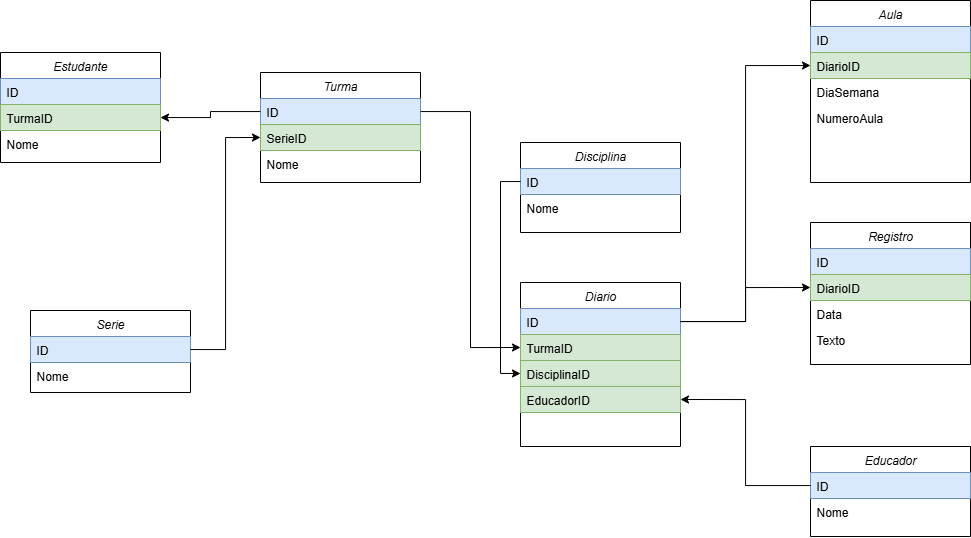

The diagram above was exported from draw.io. Its source (the exported page's mxGraphModel, read from the mxfile embedded in the PNG):
<mxGraphModel dx="1226" dy="1798" grid="1" gridSize="10" guides="1" tooltips="1" connect="1" arrows="1" fold="1" page="1" pageScale="1" pageWidth="827" pageHeight="1169" math="0" shadow="0">
  <root>
    <mxCell id="WIyWlLk6GJQsqaUBKTNV-0" />
    <mxCell id="WIyWlLk6GJQsqaUBKTNV-1" parent="WIyWlLk6GJQsqaUBKTNV-0" />
    <mxCell id="zkfFHV4jXpPFQw0GAbJ--0" value="Estudante" style="swimlane;fontStyle=2;align=center;verticalAlign=top;childLayout=stackLayout;horizontal=1;startSize=26;horizontalStack=0;resizeParent=1;resizeLast=0;collapsible=1;marginBottom=0;rounded=0;shadow=0;strokeWidth=1;" parent="WIyWlLk6GJQsqaUBKTNV-1" vertex="1">
      <mxGeometry x="200" y="-330" width="160" height="110" as="geometry">
        <mxRectangle x="230" y="140" width="160" height="26" as="alternateBounds" />
      </mxGeometry>
    </mxCell>
    <mxCell id="zkfFHV4jXpPFQw0GAbJ--1" value="ID" style="text;align=left;verticalAlign=top;spacingLeft=4;spacingRight=4;overflow=hidden;rotatable=0;points=[[0,0.5],[1,0.5]];portConstraint=eastwest;fillColor=#dae8fc;strokeColor=#6c8ebf;" parent="zkfFHV4jXpPFQw0GAbJ--0" vertex="1">
      <mxGeometry y="26" width="160" height="26" as="geometry" />
    </mxCell>
    <mxCell id="wOJMIeBOT2UqAdhZ-UiG-4" value="TurmaID" style="text;align=left;verticalAlign=top;spacingLeft=4;spacingRight=4;overflow=hidden;rotatable=0;points=[[0,0.5],[1,0.5]];portConstraint=eastwest;rounded=0;shadow=0;html=0;fillColor=#d5e8d4;strokeColor=#82b366;" parent="zkfFHV4jXpPFQw0GAbJ--0" vertex="1">
      <mxGeometry y="52" width="160" height="26" as="geometry" />
    </mxCell>
    <mxCell id="zkfFHV4jXpPFQw0GAbJ--2" value="Nome" style="text;align=left;verticalAlign=top;spacingLeft=4;spacingRight=4;overflow=hidden;rotatable=0;points=[[0,0.5],[1,0.5]];portConstraint=eastwest;rounded=0;shadow=0;html=0;" parent="zkfFHV4jXpPFQw0GAbJ--0" vertex="1">
      <mxGeometry y="78" width="160" height="26" as="geometry" />
    </mxCell>
    <mxCell id="wOJMIeBOT2UqAdhZ-UiG-0" value="Educador" style="swimlane;fontStyle=2;align=center;verticalAlign=top;childLayout=stackLayout;horizontal=1;startSize=26;horizontalStack=0;resizeParent=1;resizeLast=0;collapsible=1;marginBottom=0;rounded=0;shadow=0;strokeWidth=1;" parent="WIyWlLk6GJQsqaUBKTNV-1" vertex="1">
      <mxGeometry x="1010" y="64" width="160" height="90" as="geometry">
        <mxRectangle x="230" y="140" width="160" height="26" as="alternateBounds" />
      </mxGeometry>
    </mxCell>
    <mxCell id="wOJMIeBOT2UqAdhZ-UiG-1" value="ID" style="text;align=left;verticalAlign=top;spacingLeft=4;spacingRight=4;overflow=hidden;rotatable=0;points=[[0,0.5],[1,0.5]];portConstraint=eastwest;fillColor=#dae8fc;strokeColor=#6c8ebf;" parent="wOJMIeBOT2UqAdhZ-UiG-0" vertex="1">
      <mxGeometry y="26" width="160" height="26" as="geometry" />
    </mxCell>
    <mxCell id="wOJMIeBOT2UqAdhZ-UiG-2" value="Nome" style="text;align=left;verticalAlign=top;spacingLeft=4;spacingRight=4;overflow=hidden;rotatable=0;points=[[0,0.5],[1,0.5]];portConstraint=eastwest;rounded=0;shadow=0;html=0;" parent="wOJMIeBOT2UqAdhZ-UiG-0" vertex="1">
      <mxGeometry y="52" width="160" height="26" as="geometry" />
    </mxCell>
    <mxCell id="wOJMIeBOT2UqAdhZ-UiG-5" value="Turma" style="swimlane;fontStyle=2;align=center;verticalAlign=top;childLayout=stackLayout;horizontal=1;startSize=26;horizontalStack=0;resizeParent=1;resizeLast=0;collapsible=1;marginBottom=0;rounded=0;shadow=0;strokeWidth=1;" parent="WIyWlLk6GJQsqaUBKTNV-1" vertex="1">
      <mxGeometry x="460" y="-310" width="160" height="110" as="geometry">
        <mxRectangle x="230" y="140" width="160" height="26" as="alternateBounds" />
      </mxGeometry>
    </mxCell>
    <mxCell id="wOJMIeBOT2UqAdhZ-UiG-6" value="ID" style="text;align=left;verticalAlign=top;spacingLeft=4;spacingRight=4;overflow=hidden;rotatable=0;points=[[0,0.5],[1,0.5]];portConstraint=eastwest;fillColor=#dae8fc;strokeColor=#6c8ebf;" parent="wOJMIeBOT2UqAdhZ-UiG-5" vertex="1">
      <mxGeometry y="26" width="160" height="26" as="geometry" />
    </mxCell>
    <mxCell id="wOJMIeBOT2UqAdhZ-UiG-9" value="SerieID" style="text;align=left;verticalAlign=top;spacingLeft=4;spacingRight=4;overflow=hidden;rotatable=0;points=[[0,0.5],[1,0.5]];portConstraint=eastwest;rounded=0;shadow=0;html=0;fillColor=#d5e8d4;strokeColor=#82b366;" parent="wOJMIeBOT2UqAdhZ-UiG-5" vertex="1">
      <mxGeometry y="52" width="160" height="26" as="geometry" />
    </mxCell>
    <mxCell id="wOJMIeBOT2UqAdhZ-UiG-7" value="Nome" style="text;align=left;verticalAlign=top;spacingLeft=4;spacingRight=4;overflow=hidden;rotatable=0;points=[[0,0.5],[1,0.5]];portConstraint=eastwest;rounded=0;shadow=0;html=0;" parent="wOJMIeBOT2UqAdhZ-UiG-5" vertex="1">
      <mxGeometry y="78" width="160" height="26" as="geometry" />
    </mxCell>
    <mxCell id="wOJMIeBOT2UqAdhZ-UiG-10" value="Diario" style="swimlane;fontStyle=2;align=center;verticalAlign=top;childLayout=stackLayout;horizontal=1;startSize=26;horizontalStack=0;resizeParent=1;resizeLast=0;collapsible=1;marginBottom=0;rounded=0;shadow=0;strokeWidth=1;" parent="WIyWlLk6GJQsqaUBKTNV-1" vertex="1">
      <mxGeometry x="720" y="-100" width="160" height="164" as="geometry">
        <mxRectangle x="230" y="140" width="160" height="26" as="alternateBounds" />
      </mxGeometry>
    </mxCell>
    <mxCell id="wOJMIeBOT2UqAdhZ-UiG-11" value="ID" style="text;align=left;verticalAlign=top;spacingLeft=4;spacingRight=4;overflow=hidden;rotatable=0;points=[[0,0.5],[1,0.5]];portConstraint=eastwest;fillColor=#dae8fc;strokeColor=#6c8ebf;" parent="wOJMIeBOT2UqAdhZ-UiG-10" vertex="1">
      <mxGeometry y="26" width="160" height="26" as="geometry" />
    </mxCell>
    <mxCell id="wOJMIeBOT2UqAdhZ-UiG-54" value="TurmaID" style="text;align=left;verticalAlign=top;spacingLeft=4;spacingRight=4;overflow=hidden;rotatable=0;points=[[0,0.5],[1,0.5]];portConstraint=eastwest;rounded=0;shadow=0;html=0;fillColor=#d5e8d4;strokeColor=#82b366;" parent="wOJMIeBOT2UqAdhZ-UiG-10" vertex="1">
      <mxGeometry y="52" width="160" height="26" as="geometry" />
    </mxCell>
    <mxCell id="wOJMIeBOT2UqAdhZ-UiG-44" value="DisciplinaID" style="text;align=left;verticalAlign=top;spacingLeft=4;spacingRight=4;overflow=hidden;rotatable=0;points=[[0,0.5],[1,0.5]];portConstraint=eastwest;rounded=0;shadow=0;html=0;fillColor=#d5e8d4;strokeColor=#82b366;" parent="wOJMIeBOT2UqAdhZ-UiG-10" vertex="1">
      <mxGeometry y="78" width="160" height="26" as="geometry" />
    </mxCell>
    <mxCell id="wOJMIeBOT2UqAdhZ-UiG-46" value="EducadorID" style="text;align=left;verticalAlign=top;spacingLeft=4;spacingRight=4;overflow=hidden;rotatable=0;points=[[0,0.5],[1,0.5]];portConstraint=eastwest;rounded=0;shadow=0;html=0;fillColor=#d5e8d4;strokeColor=#82b366;" parent="wOJMIeBOT2UqAdhZ-UiG-10" vertex="1">
      <mxGeometry y="104" width="160" height="26" as="geometry" />
    </mxCell>
    <mxCell id="wOJMIeBOT2UqAdhZ-UiG-15" style="edgeStyle=orthogonalEdgeStyle;rounded=0;orthogonalLoop=1;jettySize=auto;html=1;" parent="WIyWlLk6GJQsqaUBKTNV-1" source="wOJMIeBOT2UqAdhZ-UiG-6" target="wOJMIeBOT2UqAdhZ-UiG-4" edge="1">
      <mxGeometry relative="1" as="geometry" />
    </mxCell>
    <mxCell id="wOJMIeBOT2UqAdhZ-UiG-16" value="Aula" style="swimlane;fontStyle=2;align=center;verticalAlign=top;childLayout=stackLayout;horizontal=1;startSize=26;horizontalStack=0;resizeParent=1;resizeLast=0;collapsible=1;marginBottom=0;rounded=0;shadow=0;strokeWidth=1;" parent="WIyWlLk6GJQsqaUBKTNV-1" vertex="1">
      <mxGeometry x="1010" y="-382" width="160" height="182" as="geometry">
        <mxRectangle x="230" y="140" width="160" height="26" as="alternateBounds" />
      </mxGeometry>
    </mxCell>
    <mxCell id="wOJMIeBOT2UqAdhZ-UiG-17" value="ID" style="text;align=left;verticalAlign=top;spacingLeft=4;spacingRight=4;overflow=hidden;rotatable=0;points=[[0,0.5],[1,0.5]];portConstraint=eastwest;fillColor=#dae8fc;strokeColor=#6c8ebf;" parent="wOJMIeBOT2UqAdhZ-UiG-16" vertex="1">
      <mxGeometry y="26" width="160" height="26" as="geometry" />
    </mxCell>
    <mxCell id="wOJMIeBOT2UqAdhZ-UiG-66" value="DiarioID" style="text;align=left;verticalAlign=top;spacingLeft=4;spacingRight=4;overflow=hidden;rotatable=0;points=[[0,0.5],[1,0.5]];portConstraint=eastwest;rounded=0;shadow=0;html=0;fillColor=#d5e8d4;strokeColor=#82b366;" parent="wOJMIeBOT2UqAdhZ-UiG-16" vertex="1">
      <mxGeometry y="52" width="160" height="26" as="geometry" />
    </mxCell>
    <mxCell id="wOJMIeBOT2UqAdhZ-UiG-20" value="DiaSemana" style="text;align=left;verticalAlign=top;spacingLeft=4;spacingRight=4;overflow=hidden;rotatable=0;points=[[0,0.5],[1,0.5]];portConstraint=eastwest;rounded=0;shadow=0;html=0;" parent="wOJMIeBOT2UqAdhZ-UiG-16" vertex="1">
      <mxGeometry y="78" width="160" height="26" as="geometry" />
    </mxCell>
    <mxCell id="wOJMIeBOT2UqAdhZ-UiG-21" value="NumeroAula" style="text;align=left;verticalAlign=top;spacingLeft=4;spacingRight=4;overflow=hidden;rotatable=0;points=[[0,0.5],[1,0.5]];portConstraint=eastwest;rounded=0;shadow=0;html=0;" parent="wOJMIeBOT2UqAdhZ-UiG-16" vertex="1">
      <mxGeometry y="104" width="160" height="26" as="geometry" />
    </mxCell>
    <mxCell id="wOJMIeBOT2UqAdhZ-UiG-25" value="Disciplina" style="swimlane;fontStyle=2;align=center;verticalAlign=top;childLayout=stackLayout;horizontal=1;startSize=26;horizontalStack=0;resizeParent=1;resizeLast=0;collapsible=1;marginBottom=0;rounded=0;shadow=0;strokeWidth=1;" parent="WIyWlLk6GJQsqaUBKTNV-1" vertex="1">
      <mxGeometry x="720" y="-240" width="160" height="90" as="geometry">
        <mxRectangle x="230" y="140" width="160" height="26" as="alternateBounds" />
      </mxGeometry>
    </mxCell>
    <mxCell id="wOJMIeBOT2UqAdhZ-UiG-26" value="ID" style="text;align=left;verticalAlign=top;spacingLeft=4;spacingRight=4;overflow=hidden;rotatable=0;points=[[0,0.5],[1,0.5]];portConstraint=eastwest;fillColor=#dae8fc;strokeColor=#6c8ebf;" parent="wOJMIeBOT2UqAdhZ-UiG-25" vertex="1">
      <mxGeometry y="26" width="160" height="26" as="geometry" />
    </mxCell>
    <mxCell id="wOJMIeBOT2UqAdhZ-UiG-27" value="Nome" style="text;align=left;verticalAlign=top;spacingLeft=4;spacingRight=4;overflow=hidden;rotatable=0;points=[[0,0.5],[1,0.5]];portConstraint=eastwest;rounded=0;shadow=0;html=0;" parent="wOJMIeBOT2UqAdhZ-UiG-25" vertex="1">
      <mxGeometry y="52" width="160" height="26" as="geometry" />
    </mxCell>
    <mxCell id="wOJMIeBOT2UqAdhZ-UiG-33" value="Registro" style="swimlane;fontStyle=2;align=center;verticalAlign=top;childLayout=stackLayout;horizontal=1;startSize=26;horizontalStack=0;resizeParent=1;resizeLast=0;collapsible=1;marginBottom=0;rounded=0;shadow=0;strokeWidth=1;" parent="WIyWlLk6GJQsqaUBKTNV-1" vertex="1">
      <mxGeometry x="1010" y="-160" width="160" height="142" as="geometry">
        <mxRectangle x="230" y="140" width="160" height="26" as="alternateBounds" />
      </mxGeometry>
    </mxCell>
    <mxCell id="wOJMIeBOT2UqAdhZ-UiG-34" value="ID" style="text;align=left;verticalAlign=top;spacingLeft=4;spacingRight=4;overflow=hidden;rotatable=0;points=[[0,0.5],[1,0.5]];portConstraint=eastwest;fillColor=#dae8fc;strokeColor=#6c8ebf;" parent="wOJMIeBOT2UqAdhZ-UiG-33" vertex="1">
      <mxGeometry y="26" width="160" height="26" as="geometry" />
    </mxCell>
    <mxCell id="wOJMIeBOT2UqAdhZ-UiG-38" value="DiarioID" style="text;align=left;verticalAlign=top;spacingLeft=4;spacingRight=4;overflow=hidden;rotatable=0;points=[[0,0.5],[1,0.5]];portConstraint=eastwest;fillColor=#d5e8d4;strokeColor=#82b366;" parent="wOJMIeBOT2UqAdhZ-UiG-33" vertex="1">
      <mxGeometry y="52" width="160" height="26" as="geometry" />
    </mxCell>
    <mxCell id="wOJMIeBOT2UqAdhZ-UiG-35" value="Data" style="text;align=left;verticalAlign=top;spacingLeft=4;spacingRight=4;overflow=hidden;rotatable=0;points=[[0,0.5],[1,0.5]];portConstraint=eastwest;rounded=0;shadow=0;html=0;" parent="wOJMIeBOT2UqAdhZ-UiG-33" vertex="1">
      <mxGeometry y="78" width="160" height="26" as="geometry" />
    </mxCell>
    <mxCell id="wOJMIeBOT2UqAdhZ-UiG-37" value="Texto" style="text;align=left;verticalAlign=top;spacingLeft=4;spacingRight=4;overflow=hidden;rotatable=0;points=[[0,0.5],[1,0.5]];portConstraint=eastwest;rounded=0;shadow=0;html=0;" parent="wOJMIeBOT2UqAdhZ-UiG-33" vertex="1">
      <mxGeometry y="104" width="160" height="26" as="geometry" />
    </mxCell>
    <mxCell id="wOJMIeBOT2UqAdhZ-UiG-39" style="edgeStyle=orthogonalEdgeStyle;rounded=0;orthogonalLoop=1;jettySize=auto;html=1;entryX=0;entryY=0.5;entryDx=0;entryDy=0;" parent="WIyWlLk6GJQsqaUBKTNV-1" source="wOJMIeBOT2UqAdhZ-UiG-11" target="wOJMIeBOT2UqAdhZ-UiG-38" edge="1">
      <mxGeometry relative="1" as="geometry" />
    </mxCell>
    <mxCell id="wOJMIeBOT2UqAdhZ-UiG-45" style="edgeStyle=orthogonalEdgeStyle;rounded=0;orthogonalLoop=1;jettySize=auto;html=1;entryX=0;entryY=0.5;entryDx=0;entryDy=0;" parent="WIyWlLk6GJQsqaUBKTNV-1" source="wOJMIeBOT2UqAdhZ-UiG-26" target="wOJMIeBOT2UqAdhZ-UiG-44" edge="1">
      <mxGeometry relative="1" as="geometry" />
    </mxCell>
    <mxCell id="wOJMIeBOT2UqAdhZ-UiG-47" style="edgeStyle=orthogonalEdgeStyle;rounded=0;orthogonalLoop=1;jettySize=auto;html=1;entryX=1;entryY=0.5;entryDx=0;entryDy=0;" parent="WIyWlLk6GJQsqaUBKTNV-1" source="wOJMIeBOT2UqAdhZ-UiG-1" target="wOJMIeBOT2UqAdhZ-UiG-46" edge="1">
      <mxGeometry relative="1" as="geometry" />
    </mxCell>
    <mxCell id="wOJMIeBOT2UqAdhZ-UiG-48" value="Serie" style="swimlane;fontStyle=2;align=center;verticalAlign=top;childLayout=stackLayout;horizontal=1;startSize=26;horizontalStack=0;resizeParent=1;resizeLast=0;collapsible=1;marginBottom=0;rounded=0;shadow=0;strokeWidth=1;" parent="WIyWlLk6GJQsqaUBKTNV-1" vertex="1">
      <mxGeometry x="230" y="-72" width="160" height="82" as="geometry">
        <mxRectangle x="230" y="140" width="160" height="26" as="alternateBounds" />
      </mxGeometry>
    </mxCell>
    <mxCell id="wOJMIeBOT2UqAdhZ-UiG-49" value="ID" style="text;align=left;verticalAlign=top;spacingLeft=4;spacingRight=4;overflow=hidden;rotatable=0;points=[[0,0.5],[1,0.5]];portConstraint=eastwest;fillColor=#dae8fc;strokeColor=#6c8ebf;" parent="wOJMIeBOT2UqAdhZ-UiG-48" vertex="1">
      <mxGeometry y="26" width="160" height="26" as="geometry" />
    </mxCell>
    <mxCell id="wOJMIeBOT2UqAdhZ-UiG-50" value="Nome" style="text;align=left;verticalAlign=top;spacingLeft=4;spacingRight=4;overflow=hidden;rotatable=0;points=[[0,0.5],[1,0.5]];portConstraint=eastwest;rounded=0;shadow=0;html=0;" parent="wOJMIeBOT2UqAdhZ-UiG-48" vertex="1">
      <mxGeometry y="52" width="160" height="26" as="geometry" />
    </mxCell>
    <mxCell id="wOJMIeBOT2UqAdhZ-UiG-52" style="edgeStyle=orthogonalEdgeStyle;rounded=0;orthogonalLoop=1;jettySize=auto;html=1;entryX=0;entryY=0.5;entryDx=0;entryDy=0;" parent="WIyWlLk6GJQsqaUBKTNV-1" source="wOJMIeBOT2UqAdhZ-UiG-49" target="wOJMIeBOT2UqAdhZ-UiG-9" edge="1">
      <mxGeometry relative="1" as="geometry" />
    </mxCell>
    <mxCell id="wOJMIeBOT2UqAdhZ-UiG-55" style="edgeStyle=orthogonalEdgeStyle;rounded=0;orthogonalLoop=1;jettySize=auto;html=1;entryX=0;entryY=0.5;entryDx=0;entryDy=0;" parent="WIyWlLk6GJQsqaUBKTNV-1" source="wOJMIeBOT2UqAdhZ-UiG-6" target="wOJMIeBOT2UqAdhZ-UiG-54" edge="1">
      <mxGeometry relative="1" as="geometry" />
    </mxCell>
    <mxCell id="4F_YnKSu0aE7nEYABIh8-0" style="edgeStyle=orthogonalEdgeStyle;rounded=0;orthogonalLoop=1;jettySize=auto;html=1;entryX=0;entryY=0.5;entryDx=0;entryDy=0;fontFamily=Helvetica;fontSize=12;fontColor=default;" parent="WIyWlLk6GJQsqaUBKTNV-1" source="wOJMIeBOT2UqAdhZ-UiG-11" target="wOJMIeBOT2UqAdhZ-UiG-66" edge="1">
      <mxGeometry relative="1" as="geometry" />
    </mxCell>
  </root>
</mxGraphModel>